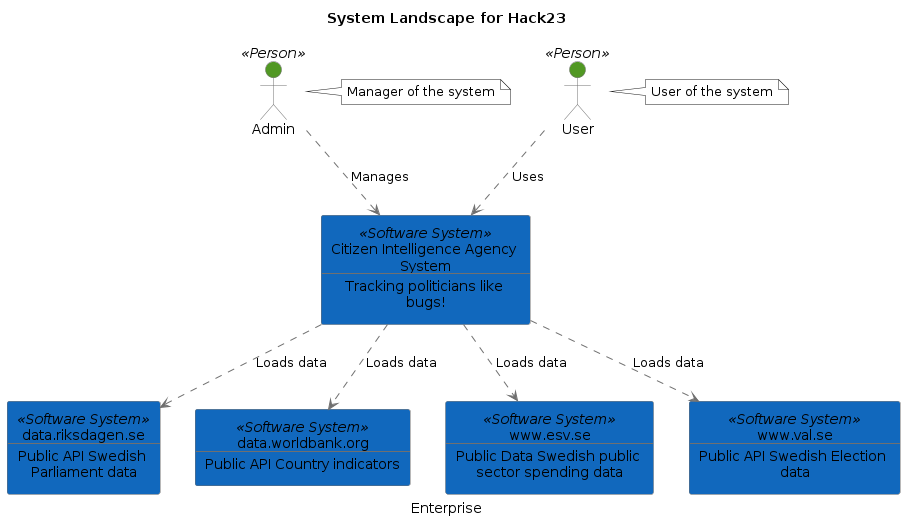

The diagram above was rendered by PlantUML. Its source (embedded in the PNG):
@startuml(id="Enterprise")
title System Landscape for Hack23
caption "Enterprise"

skinparam {
  shadowing false
  arrowColor #707070
  actorBorderColor #707070
  componentBorderColor #707070
  rectangleBorderColor #707070
  noteBackgroundColor #ffffff
  noteBorderColor #707070
  defaultTextAlignment center
  wrapWidth 200
  maxMessageSize 100
}
actor "Admin" <<Person>> as 2 #519823
note right of 2
  Manager of the system
end note
actor "User" <<Person>> as 1 #519823
note right of 1
  User of the system
end note
rectangle 3 <<Software System>> #1168bd [
  Citizen Intelligence Agency System
  --
  Tracking politicians like bugs!
]
rectangle 4 <<Software System>> #1168bd [
  data.riksdagen.se
  --
  Public API Swedish Parliament data
]
rectangle 5 <<Software System>> #1168bd [
  data.worldbank.org
  --
  Public API Country indicators
]
rectangle 7 <<Software System>> #1168bd [
  www.esv.se
  --
  Public Data Swedish public sector spending data
]
rectangle 6 <<Software System>> #1168bd [
  www.val.se
  --
  Public API Swedish Election data
]
2 .[#707070].> 3 : Manages
3 .[#707070].> 4 : Loads data
3 .[#707070].> 5 : Loads data
3 .[#707070].> 7 : Loads data
3 .[#707070].> 6 : Loads data
1 .[#707070].> 3 : Uses
@enduml